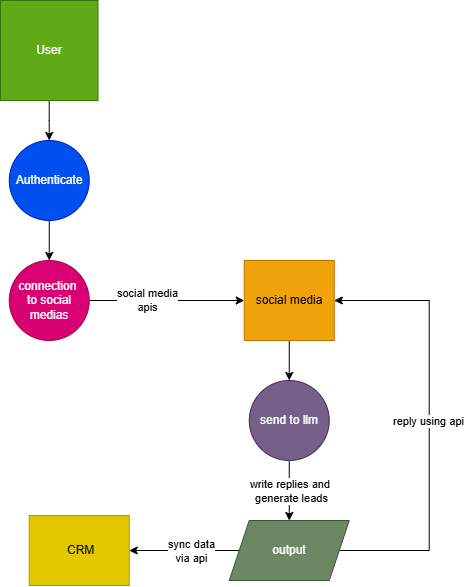

The diagram above was exported from draw.io. Its source (the exported page's mxGraphModel, read from the mxfile embedded in the PNG):
<mxGraphModel dx="2037" dy="1110" grid="1" gridSize="10" guides="1" tooltips="1" connect="1" arrows="1" fold="1" page="1" pageScale="1" pageWidth="850" pageHeight="1100" math="0" shadow="0">
  <root>
    <mxCell id="0" />
    <mxCell id="1" parent="0" />
    <mxCell id="2" edge="1" parent="1" source="3" style="edgeStyle=orthogonalEdgeStyle;rounded=0;orthogonalLoop=1;jettySize=auto;html=1;" target="8" value="">
      <mxGeometry relative="1" as="geometry" />
    </mxCell>
    <mxCell id="3" parent="1" style="ellipse;whiteSpace=wrap;html=1;aspect=fixed;fillColor=#0050ef;fontColor=#ffffff;strokeColor=#001DBC;" value="Authenticate" vertex="1">
      <mxGeometry height="80" width="80" x="248.75" y="250" as="geometry" />
    </mxCell>
    <mxCell id="4" edge="1" parent="1" source="5" style="edgeStyle=orthogonalEdgeStyle;rounded=0;orthogonalLoop=1;jettySize=auto;html=1;entryX=0.5;entryY=0;entryDx=0;entryDy=0;" target="3">
      <mxGeometry relative="1" as="geometry" />
    </mxCell>
    <mxCell id="5" parent="1" style="rounded=0;whiteSpace=wrap;html=1;fillColor=#60a917;fontColor=#ffffff;strokeColor=#2D7600;" value="User" vertex="1">
      <mxGeometry height="100" width="97.5" x="240" y="110" as="geometry" />
    </mxCell>
    <mxCell id="6" edge="1" parent="1" source="8" style="edgeStyle=orthogonalEdgeStyle;rounded=0;orthogonalLoop=1;jettySize=auto;html=1;" target="10" value="">
      <mxGeometry relative="1" as="geometry" />
    </mxCell>
    <mxCell id="7" connectable="0" parent="6" style="edgeLabel;html=1;align=center;verticalAlign=middle;resizable=0;points=[];" value="social media&lt;div&gt;apis&lt;/div&gt;" vertex="1">
      <mxGeometry relative="1" x="-0.2571" y="1" as="geometry">
        <mxPoint as="offset" />
      </mxGeometry>
    </mxCell>
    <mxCell id="8" parent="1" style="ellipse;whiteSpace=wrap;html=1;fillColor=#d80073;fontColor=#ffffff;strokeColor=#A50040;" value="connection&amp;nbsp;&lt;div&gt;to social medias&lt;/div&gt;" vertex="1">
      <mxGeometry height="80" width="80" x="248.75" y="370" as="geometry" />
    </mxCell>
    <mxCell id="9" edge="1" parent="1" source="10" style="edgeStyle=orthogonalEdgeStyle;rounded=0;orthogonalLoop=1;jettySize=auto;html=1;entryX=0.5;entryY=0;entryDx=0;entryDy=0;" target="14">
      <mxGeometry relative="1" as="geometry" />
    </mxCell>
    <mxCell id="10" parent="1" style="whiteSpace=wrap;html=1;fillColor=#f0a30a;fontColor=#000000;strokeColor=#BD7000;" value="social media" vertex="1">
      <mxGeometry height="80" width="90" x="483.75" y="370" as="geometry" />
    </mxCell>
    <mxCell id="11" edge="1" parent="1" source="14" style="edgeStyle=orthogonalEdgeStyle;rounded=0;orthogonalLoop=1;jettySize=auto;html=1;exitX=0.5;exitY=1;exitDx=0;exitDy=0;entryX=0.5;entryY=0;entryDx=0;entryDy=0;" target="19">
      <mxGeometry relative="1" as="geometry" />
    </mxCell>
    <mxCell id="12" connectable="0" parent="11" style="edgeLabel;html=1;align=center;verticalAlign=middle;resizable=0;points=[];" value="Text" vertex="1">
      <mxGeometry relative="1" x="-0.4" as="geometry">
        <mxPoint y="12" as="offset" />
      </mxGeometry>
    </mxCell>
    <mxCell id="13" connectable="0" parent="11" style="edgeLabel;html=1;align=center;verticalAlign=middle;resizable=0;points=[];" value="write replies and&amp;nbsp;&lt;div&gt;generate leads&lt;/div&gt;" vertex="1">
      <mxGeometry relative="1" y="2" as="geometry">
        <mxPoint as="offset" />
      </mxGeometry>
    </mxCell>
    <mxCell id="14" parent="1" style="ellipse;whiteSpace=wrap;html=1;fillColor=#76608a;fontColor=#ffffff;strokeColor=#432D57;" value="send to llm" vertex="1">
      <mxGeometry height="80" width="80" x="488.75" y="490" as="geometry" />
    </mxCell>
    <mxCell id="15" edge="1" parent="1" source="19" style="edgeStyle=orthogonalEdgeStyle;rounded=0;orthogonalLoop=1;jettySize=auto;html=1;" target="20" value="">
      <mxGeometry relative="1" as="geometry" />
    </mxCell>
    <mxCell id="16" connectable="0" parent="15" style="edgeLabel;html=1;align=center;verticalAlign=middle;resizable=0;points=[];" value="sync data&lt;div&gt;via api&lt;/div&gt;" vertex="1">
      <mxGeometry relative="1" x="-0.1111" as="geometry">
        <mxPoint as="offset" />
      </mxGeometry>
    </mxCell>
    <mxCell id="17" edge="1" parent="1" source="19" style="edgeStyle=orthogonalEdgeStyle;rounded=0;orthogonalLoop=1;jettySize=auto;html=1;exitX=1;exitY=0.5;exitDx=0;exitDy=0;entryX=1;entryY=0.5;entryDx=0;entryDy=0;" target="10">
      <mxGeometry relative="1" as="geometry">
        <Array as="points">
          <mxPoint x="668.75" y="660" />
          <mxPoint x="668.75" y="410" />
        </Array>
        <mxPoint x="738.75" y="410" as="targetPoint" />
      </mxGeometry>
    </mxCell>
    <mxCell id="18" connectable="0" parent="17" style="edgeLabel;html=1;align=center;verticalAlign=middle;resizable=0;points=[];" value="reply using api" vertex="1">
      <mxGeometry relative="1" x="0.0115" y="1" as="geometry">
        <mxPoint as="offset" />
      </mxGeometry>
    </mxCell>
    <mxCell id="19" parent="1" style="shape=parallelogram;perimeter=parallelogramPerimeter;whiteSpace=wrap;html=1;fixedSize=1;fillColor=#6d8764;fontColor=#ffffff;strokeColor=#3A5431;" value="output" vertex="1">
      <mxGeometry height="60" width="120" x="468.75" y="630" as="geometry" />
    </mxCell>
    <mxCell id="20" parent="1" style="whiteSpace=wrap;html=1;fillColor=#e3c800;fontColor=#000000;strokeColor=#B09500;" value="&amp;nbsp;CRM" vertex="1">
      <mxGeometry height="70" width="100" x="268.75" y="625" as="geometry" />
    </mxCell>
  </root>
</mxGraphModel>